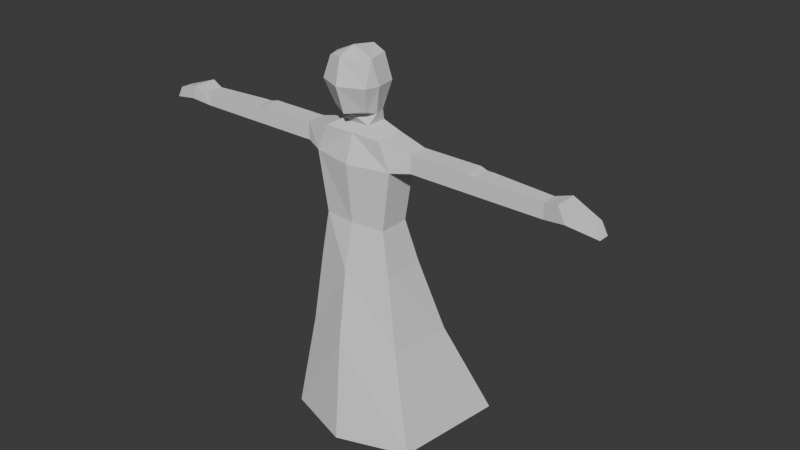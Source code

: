# Source: humanoid_dress2.blend  (saved by Blender 4.0.36; exported with 4.5.12 LTS)
import bpy
from mathutils import Matrix  # noqa: F401  (used for matrix-valued properties, if any)

bpy.ops.wm.read_factory_settings(use_empty=True)
scene = bpy.context.scene
scene.name = 'Scene'

# ---- world
world_world = bpy.data.worlds.new('World'); scene.world = world_world
world_world.use_nodes = True; world_world.node_tree.nodes.clear()
_N = world_world.node_tree.nodes; _L = world_world.node_tree.links
n0 = _N.new('ShaderNodeOutputWorld'); n0.name = 'World Output'; n0.location = (300, 300)
n1 = _N.new('ShaderNodeBackground'); n1.name = 'Background'; n1.location = (10, 300)
n1.inputs[0].default_value = (0.05088, 0.05088, 0.05088, 1.0)
_L.new(n1.outputs[0], n0.inputs[0])
n0.is_active_output = True
world_world.color = (0.05088, 0.05088, 0.05088)
world_world.use_sun_shadow = False
world_world.sun_shadow_jitter_overblur = 0.0

# ---- meshes
me_cube_001 = bpy.data.meshes.new('Cube.001')
me_cube_001.from_pydata([(-2.7, -1.0, -3.0), (-2.8, -1.0, 4.0), (-2.7, 1.9, -3.0), (-2.8, 1.3, 4.0), (0.0, 1.7, 0.0), (0.0, -1.2, 0.0), (-2.2, 1.2, 0.0), (-2.2, -0.9, 0.0), (0.0, 2.7, -3.0), (0.0, 1.3, 4.0), (0.0, -1.9, -3.0), (0.0, -1.6, 4.0), (-3.9, 3.1, -8.0), (-3.4, -1.2, -8.0), (0.0, 5.0, -8.0), (0.0, -2.6, -8.0), (-5.7, 6.0, -15.0), (-4.7, -1.6, -15.0), (0.0, 9.9, -15.0), (0.0, -3.2, -15.0), (-2.0, -1.0, 5.8), (-2.0, 1.0, 5.8), (0.0, -1.0, 5.8), (0.0, 1.0, 5.8), (-4.0, -0.5, 4.15), (-4.0, 0.8, 4.15), (-4.0, -0.5, 5.35), (-4.0, 0.8, 5.35), (-8.0, -0.5, 4.15), (-8.0, 0.8, 4.15), (-8.0, -0.5, 5.35), (-8.0, 0.8, 5.35), (-8.5, -0.5, 4.15), (-8.5, 0.7, 4.15), (-8.5, -0.5, 5.25), (-8.5, 0.7, 5.25), (-9.0, -0.5, 4.15), (-9.0, 0.7, 4.15), (-9.0, -0.5, 5.25), (-9.0, 0.7, 5.25), (-13.0, -0.5, 4.15), (-13.0, 0.5, 4.15), (-13.0, -0.5, 5.15), (-13.0, 0.5, 5.15), (-14.5, -0.75, 4.4), (-14.5, 0.75, 4.4), (-14.0, -0.75, 5.4), (-14.0, 0.75, 5.4), (-16.4, -0.375, 3.975), (-16.4, 0.375, 3.975), (-16.0, -0.375, 4.725), (-16.0, 0.375, 4.725), (-1.0, -0.7, 6.4), (-1.0, 0.7, 6.4), (0.0, -0.7, 6.4), (0.0, 0.7, 6.4), (-1.3, -0.3, 7.1), (-1.0, 0.6, 7.1), (0.0, -1.0, 7.0), (0.0, 1.2, 7.2), (0.0, -1.0, 9.0), (-1.7, -0.5, 8.9), (0.0, 1.4, 9.0), (-1.3, 1.1, 8.8), (0.0, -0.7, 11.1), (-1.3, -0.7, 10.5), (0.0, 1.0, 10.8), (-1.0, 0.8, 10.5), (0.0, -1.7, 7.2), (-1.2, -1.1, 7.4), (0.0, -2.3, 9.0), (-1.6, -1.6, 9.0), (0.0, -1.9, 10.7), (-1.0, -1.6, 10.5)], [], [(7, 1, 3, 6), (10, 0, 13, 15), (53, 52, 56, 57), (5, 11, 1, 7), (0, 7, 6, 2), (55, 53, 57, 59), (10, 5, 7, 0), (0, 2, 12, 13), (2, 6, 4, 8), (6, 3, 9, 4), (54, 55, 59, 58), (2, 8, 14, 12), (16, 18, 19, 17), (12, 14, 18, 16), (12, 16, 17), (15, 13, 17, 19), (23, 21, 53, 55), (1, 20, 26, 24), (9, 3, 21, 23), (1, 11, 22, 20), (24, 26, 30, 28), (3, 1, 24, 25), (20, 21, 27, 26), (21, 3, 25, 27), (31, 29, 33, 35), (25, 24, 28, 29), (27, 25, 29, 31), (26, 27, 31, 30), (34, 35, 39, 38), (30, 31, 35, 34), (28, 30, 34, 32), (29, 28, 32, 33), (36, 38, 42, 40), (32, 34, 38, 36), (33, 32, 36, 37), (35, 33, 37, 39), (43, 41, 45, 47), (37, 36, 40, 41), (39, 37, 41, 43), (38, 39, 43, 42), (44, 46, 50, 48), (42, 43, 47, 46), (40, 42, 46, 44), (41, 40, 44, 45), (49, 48, 50, 51), (45, 44, 48, 49), (47, 45, 49, 51), (46, 47, 51, 50), (52, 54, 58, 56), (21, 20, 52, 53), (58, 59, 62, 60), (20, 22, 54, 52), (58, 60, 70, 68), (59, 57, 63, 62), (61, 56, 69, 71), (57, 56, 61, 63), (66, 67, 65, 64), (63, 61, 65, 67), (60, 62, 66, 64), (62, 63, 67, 66), (71, 70, 72, 73), (69, 68, 70, 71), (60, 64, 72, 70), (64, 65, 73, 72), (56, 58, 68, 69), (65, 61, 71, 73), (13, 12, 17)])
_uv = me_cube_001.uv_layers.new(name='UVMap')
_uv.uv.foreach_set('vector', [0.5, 0.0, 0.625, 0.0, 0.625, 0.25, 0.5, 0.25, 0.375, 0.875, 0.375, 1.0, 0.375, 1.0, 0.375, 0.875, 0.875, 0.5, 0.875, 0.75, 0.875, 0.75, 0.875, 0.5, 0.5, 0.875, 0.625, 0.875, 0.625, 1.0, 0.5, 1.0, 0.375, 0.0, 0.5, 0.0, 0.5, 0.25, 0.375, 0.25, 0.625, 0.375, 0.625, 0.25, 0.625, 0.25, 0.625, 0.375, 0.375, 0.875, 0.5, 0.875, 0.5, 1.0, 0.375, 1.0, 0.375, 0.0, 0.375, 0.25, 0.375, 0.25, 0.375, 0.0, 0.375, 0.25, 0.5, 0.25, 0.5, 0.375, 0.375, 0.375, 0.5, 0.25, 0.625, 0.25, 0.625, 0.375, 0.5, 0.375, 0.0, 0.0, 0.0, 0.0, 0.0, 0.0, 0.0, 0.0, 0.375, 0.25, 0.375, 0.375, 0.375, 0.375, 0.375, 0.25, 0.125, 0.5, 0.25, 0.5, 0.25, 0.75, 0.125, 0.75, 0.375, 0.25, 0.375, 0.375, 0.375, 0.375, 0.375, 0.25, 0.375, 0.25, 0.375, 0.25, 0.375, 0.0, 0.375, 0.875, 0.375, 1.0, 0.375, 1.0, 0.375, 0.875, 0.625, 0.375, 0.625, 0.25, 0.625, 0.25, 0.625, 0.375, 0.625, 1.0, 0.625, 1.0, 0.625, 1.0, 0.625, 1.0, 0.625, 0.375, 0.625, 0.25, 0.625, 0.25, 0.625, 0.375, 0.625, 1.0, 0.625, 0.875, 0.625, 0.875, 0.625, 1.0, 0.625, 1.0, 0.625, 1.0, 0.625, 1.0, 0.625, 1.0, 0.625, 0.25, 0.625, 0.0, 0.625, 0.0, 0.625, 0.25, 0.875, 0.75, 0.875, 0.5, 0.875, 0.5, 0.875, 0.75, 0.625, 0.25, 0.625, 0.25, 0.625, 0.25, 0.625, 0.25, 0.625, 0.25, 0.625, 0.25, 0.625, 0.25, 0.625, 0.25, 0.625, 0.25, 0.625, 0.0, 0.625, 0.0, 0.625, 0.25, 0.625, 0.25, 0.625, 0.25, 0.625, 0.25, 0.625, 0.25, 0.875, 0.75, 0.875, 0.5, 0.875, 0.5, 0.875, 0.75, 0.875, 0.75, 0.875, 0.5, 0.875, 0.5, 0.875, 0.75, 0.875, 0.75, 0.875, 0.5, 0.875, 0.5, 0.875, 0.75, 0.625, 1.0, 0.625, 1.0, 0.625, 1.0, 0.625, 1.0, 0.625, 0.25, 0.625, 0.0, 0.625, 0.0, 0.625, 0.25, 0.625, 1.0, 0.625, 1.0, 0.625, 1.0, 0.625, 1.0, 0.625, 1.0, 0.625, 1.0, 0.625, 1.0, 0.625, 1.0, 0.625, 0.25, 0.625, 0.0, 0.625, 0.0, 0.625, 0.25, 0.625, 0.25, 0.625, 0.25, 0.625, 0.25, 0.625, 0.25, 0.625, 0.25, 0.625, 0.25, 0.625, 0.25, 0.625, 0.25, 0.625, 0.25, 0.625, 0.0, 0.625, 0.0, 0.625, 0.25, 0.625, 0.25, 0.625, 0.25, 0.625, 0.25, 0.625, 0.25, 0.875, 0.75, 0.875, 0.5, 0.875, 0.5, 0.875, 0.75, 0.625, 1.0, 0.625, 1.0, 0.625, 1.0, 0.625, 1.0, 0.875, 0.75, 0.875, 0.5, 0.875, 0.5, 0.875, 0.75, 0.625, 1.0, 0.625, 1.0, 0.625, 1.0, 0.625, 1.0, 0.625, 0.25, 0.625, 0.0, 0.625, 0.0, 0.625, 0.25, 0.625, 0.25, 0.625, 0.0, 0.625, 0.0, 0.625, 0.25, 0.625, 0.25, 0.625, 0.0, 0.625, 0.0, 0.625, 0.25, 0.625, 0.25, 0.625, 0.25, 0.625, 0.25, 0.625, 0.25, 0.875, 0.75, 0.875, 0.5, 0.875, 0.5, 0.875, 0.75, 0.625, 1.0, 0.625, 0.875, 0.625, 0.875, 0.625, 1.0, 0.875, 0.5, 0.875, 0.75, 0.875, 0.75, 0.875, 0.5, 0.0, 0.0, 0.0, 0.0, 0.0, 0.0, 0.0, 0.0, 0.625, 1.0, 0.625, 0.875, 0.625, 0.875, 0.625, 1.0, 0.0, 0.0, 0.0, 0.0, 0.0, 0.0, 0.0, 0.0, 0.625, 0.375, 0.625, 0.25, 0.625, 0.25, 0.625, 0.375, 0.875, 0.75, 0.875, 0.75, 0.875, 0.75, 0.875, 0.75, 0.875, 0.5, 0.875, 0.75, 0.875, 0.75, 0.875, 0.5, 0.75, 0.5, 0.875, 0.5, 0.875, 0.75, 0.75, 0.75, 0.875, 0.5, 0.875, 0.75, 0.875, 0.75, 0.875, 0.5, 0.0, 0.0, 0.0, 0.0, 0.0, 0.0, 0.0, 0.0, 0.625, 0.375, 0.625, 0.25, 0.625, 0.25, 0.625, 0.375, 0.625, 1.0, 0.625, 0.875, 0.625, 0.875, 0.625, 1.0, 0.625, 1.0, 0.625, 0.875, 0.625, 0.875, 0.625, 1.0, 0.0, 0.0, 0.0, 0.0, 0.0, 0.0, 0.0, 0.0, 0.75, 0.75, 0.875, 0.75, 0.875, 0.75, 0.75, 0.75, 0.625, 1.0, 0.625, 0.875, 0.625, 0.875, 0.625, 1.0, 0.875, 0.75, 0.875, 0.75, 0.875, 0.75, 0.875, 0.75, 0.375, 0.0, 0.375, 0.25, 0.375, 0.0])
me_cube_001.update()
arm_armature = bpy.data.armatures.new('Armature')  # bones are not reproduced

# ---- objects
ob_body = bpy.data.objects.new('Body', me_cube_001)
ob_armature = bpy.data.objects.new('Armature', arm_armature)

# ---- transforms, parenting, visibility, modifiers, constraints
ob_body.location = (0.0, 0.0, 0.0)
_m = ob_body.modifiers.new('Mirror', 'MIRROR')
ob_armature.location = (0.0, 0.0, 0.0)
ob_armature.show_in_front = True

# ---- collection membership
scene.collection.objects.link(ob_body)
scene.collection.objects.link(ob_armature)

# ---- scene / render settings (as saved in the file)
scene.frame_start = 1; scene.frame_end = 250; scene.frame_set(3)
scene.render.engine = 'BLENDER_EEVEE_NEXT'
scene.cycles.sampling_pattern = 'TABULATED_SOBOL'
bpy.context.view_layer.update()

# ---- added for rendering (the .blend has no active camera and no usable light): camera, sun
cam_auto = bpy.data.cameras.new('AutoCamera')
cam_auto.lens = 50.0
cam_auto.sensor_width = 36.0
cam_auto.clip_end = 1000.0
ob_auto_camera = bpy.data.objects.new('AutoCamera', cam_auto)
scene.collection.objects.link(ob_auto_camera)
ob_auto_camera.location = (40.6326, -45.4092, 30.5561)
ob_auto_camera.rotation_euler = (1.09748, -7.21219e-08, 0.694738)
scene.camera = ob_auto_camera
light_auto_sun = bpy.data.lights.new('AutoSun', 'SUN')
light_auto_sun.energy = 3.0
light_auto_sun.angle = 0.0523599
ob_auto_sun = bpy.data.objects.new('AutoSun', light_auto_sun)
scene.collection.objects.link(ob_auto_sun)
ob_auto_sun.rotation_euler = (0.872665, 0.174533, 0.523599)
bpy.context.view_layer.update()
